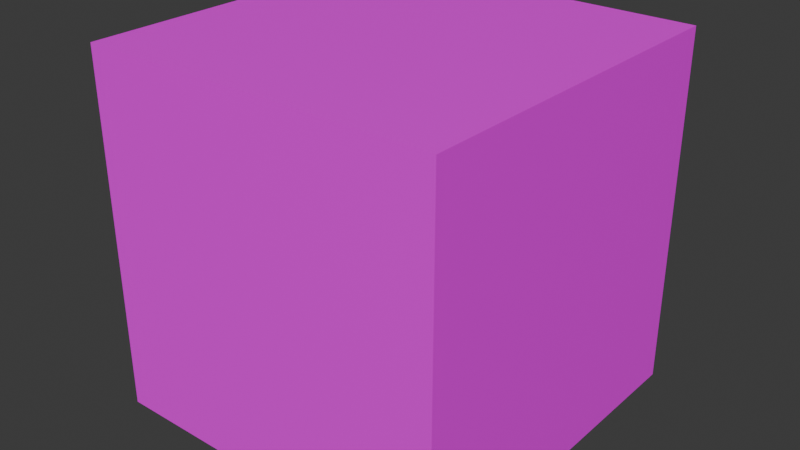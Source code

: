 # Source: starbox.blend  (saved by Blender 4.1.23; exported with 4.5.12 LTS)
import bpy
from mathutils import Matrix  # noqa: F401  (used for matrix-valued properties, if any)

bpy.ops.wm.read_factory_settings(use_empty=True)
scene = bpy.context.scene
scene.name = 'Scene'

# ---- collections
col_collection = bpy.data.collections.new('Collection'); scene.collection.children.link(col_collection)

# ---- images (referenced by path relative to the original .blend; pixels are not part of the script)
import os
ASSET_DIR = os.environ.get("B2B_ASSET_DIR", "")  # directory of the original .blend (textures are referenced by path, not embedded)
HERE = os.path.dirname(os.path.abspath(__file__))  # packed textures are extracted next to this script under _unpacked/

def load_image(name, relpath, width, height, colorspace="sRGB"):
    """Load a texture the original file referenced (path relative to the .blend, or extracted next to this script)."""
    p = next((c for c in (os.path.join(HERE, relpath), os.path.join(ASSET_DIR, relpath)) if relpath and os.path.exists(c)), "")
    if p:
        img = bpy.data.images.load(p, check_existing=True)
        img.name = name
    else:  # same state as the original file: an image datablock whose file is absent (Cycles renders it pink)
        img = bpy.data.images.new(name, width, height)
        img.source = "FILE"
        img.filepath = "//" + (relpath or name)
    img.colorspace_settings.name = colorspace
    return img
img_material_base_color = load_image('Material Base Color', 'textures/starbox_texture.png', 1024, 1024, 'sRGB')

# ---- materials (node trees are filled in below, after node groups)
mat_material = bpy.data.materials.new('Material')
mat_material.alpha_threshold = 0.0
mat_material.use_transparent_shadow = False
mat_material.roughness = 0.5
mat_material.line_color = (0.0, 0.0, 0.0, 1.0)

# ---- material node trees
mat_material.use_nodes = True; mat_material.node_tree.nodes.clear()
_N = mat_material.node_tree.nodes; _L = mat_material.node_tree.links
n0 = _N.new('ShaderNodeOutputMaterial'); n0.name = 'Material Output'; n0.location = (300, 300)
n1 = _N.new('ShaderNodeBsdfPrincipled'); n1.name = 'Principled BSDF'; n1.location = (10, 300)
n1.inputs[3].default_value = 1.45
n2 = _N.new('ShaderNodeTexImage'); n2.name = 'Image Texture'; n2.location = (-280, 275)
n2.image = img_material_base_color
_L.new(n1.outputs[0], n0.inputs[0])
_L.new(n2.outputs[0], n1.inputs[0])
n0.is_active_output = True

# ---- world
world_world = bpy.data.worlds.new('World'); scene.world = world_world
world_world.use_nodes = True; world_world.node_tree.nodes.clear()
_N = world_world.node_tree.nodes; _L = world_world.node_tree.links
n0 = _N.new('ShaderNodeOutputWorld'); n0.name = 'World Output'; n0.location = (300, 300)
n1 = _N.new('ShaderNodeBackground'); n1.name = 'Background'; n1.location = (10, 300)
n1.inputs[0].default_value = (0.05088, 0.05088, 0.05088, 1.0)
_L.new(n1.outputs[0], n0.inputs[0])
n0.is_active_output = True
world_world.color = (0.05088, 0.05088, 0.05088)
world_world.use_sun_shadow = False
world_world.sun_shadow_jitter_overblur = 0.0

# ---- meshes
me_cube = bpy.data.meshes.new('Cube')
me_cube.from_pydata([(0.5, 0.5, 0.5), (0.5, 0.5, -0.5), (0.5, -0.5, 0.5), (0.5, -0.5, -0.5), (-0.5, 0.5, 0.5), (-0.5, 0.5, -0.5), (-0.5, -0.5, 0.5), (-0.5, -0.5, -0.5)], [], [(0, 4, 6, 2), (3, 2, 6, 7), (7, 6, 4, 5), (5, 1, 3, 7), (1, 0, 2, 3), (5, 4, 0, 1)])
_uv = me_cube.uv_layers.new(name='UVMap')
_uv.uv.foreach_set('vector', [0.625, 0.5, 0.875, 0.5, 0.875, 0.75, 0.625, 0.75, 0.375, 0.75, 0.625, 0.75, 0.625, 1.0, 0.375, 1.0, 0.375, 0.0, 0.625, 0.0, 0.625, 0.25, 0.375, 0.25, 0.125, 0.5, 0.375, 0.5, 0.375, 0.75, 0.125, 0.75, 0.375, 0.5, 0.625, 0.5, 0.625, 0.75, 0.375, 0.75, 0.375, 0.25, 0.625, 0.25, 0.625, 0.5, 0.375, 0.5])
me_cube.materials.append(mat_material)
me_cube.use_mirror_vertex_groups = False
me_cube.update()

# ---- objects
ob_cube = bpy.data.objects.new('Cube', me_cube)

# ---- transforms, parenting, visibility, modifiers, constraints
ob_cube.location = (0.0, 0.0, 0.0)
ob_cube.lock_rotations_4d = False
ob_cube.empty_display_type = 'ARROWS'
ob_cube.lineart.crease_threshold = 0.0

# ---- collection membership
col_collection.objects.link(ob_cube)

# ---- scene / render settings (as saved in the file)
scene.frame_start = 1; scene.frame_end = 250; scene.frame_set(1)
scene.render.engine = 'BLENDER_EEVEE_NEXT'
scene.cycles.sampling_pattern = 'TABULATED_SOBOL'
scene.eevee.ray_tracing_options.trace_max_roughness = 0.0
bpy.context.view_layer.update()

# ---- added for rendering (the .blend has no active camera and no usable light): camera, sun
cam_auto = bpy.data.cameras.new('AutoCamera')
cam_auto.lens = 50.0
cam_auto.sensor_width = 36.0
cam_auto.clip_end = 1000.0
ob_auto_camera = bpy.data.objects.new('AutoCamera', cam_auto)
scene.collection.objects.link(ob_auto_camera)
ob_auto_camera.location = (1.60254, -1.92304, 1.28203)
ob_auto_camera.rotation_euler = (1.09748, -7.21219e-08, 0.694738)
scene.camera = ob_auto_camera
light_auto_sun = bpy.data.lights.new('AutoSun', 'SUN')
light_auto_sun.energy = 3.0
light_auto_sun.angle = 0.0523599
ob_auto_sun = bpy.data.objects.new('AutoSun', light_auto_sun)
scene.collection.objects.link(ob_auto_sun)
ob_auto_sun.rotation_euler = (0.872665, 0.174533, 0.523599)
bpy.context.view_layer.update()
